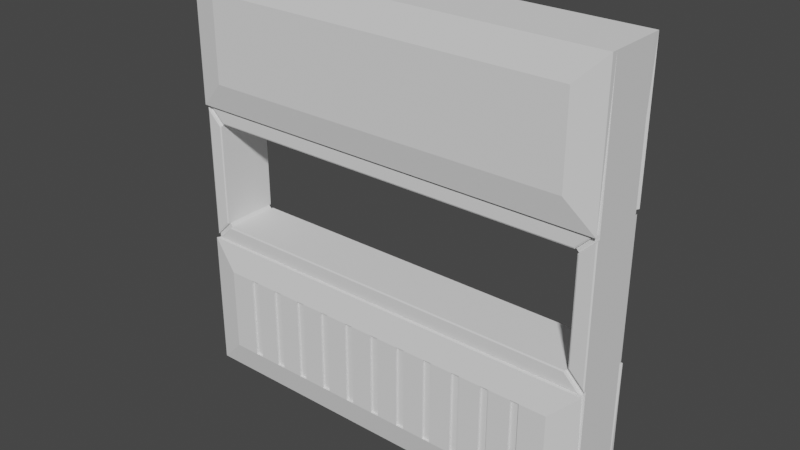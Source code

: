 # Source: Space_ship_.blend  (saved by Blender 2.91.10; exported with 4.5.12 LTS)
import bpy
from mathutils import Matrix  # noqa: F401  (used for matrix-valued properties, if any)

bpy.ops.wm.read_factory_settings(use_empty=True)
scene = bpy.context.scene
scene.name = 'Scene'

# ---- collections
col_collection = bpy.data.collections.new('Collection'); scene.collection.children.link(col_collection)

# ---- world
world_world = bpy.data.worlds.new('World'); scene.world = world_world
world_world.use_nodes = True; world_world.node_tree.nodes.clear()
_N = world_world.node_tree.nodes; _L = world_world.node_tree.links
n0 = _N.new('ShaderNodeOutputWorld'); n0.name = 'World Output'; n0.location = (300, 300)
n1 = _N.new('ShaderNodeBackground'); n1.name = 'Background'; n1.location = (10, 300)
n1.inputs[0].default_value = (0.05088, 0.05088, 0.05088, 1.0)
_L.new(n1.outputs[0], n0.inputs[0])
n0.is_active_output = True
world_world.color = (0.05088, 0.05088, 0.05088)
world_world.use_sun_shadow = False
world_world.sun_shadow_jitter_overblur = 0.0

# ---- meshes
me_cube_008 = bpy.data.meshes.new('Cube.008')
me_cube_008.from_pydata([(-2.0, -0.25, 0.0), (-2.0, -0.25, 4.0), (2.0, -0.25, 0.0), (2.0, -0.25, 4.0), (-1.737, -0.3544, 2.929), (-1.737, -0.3544, 3.737), (1.737, -0.3544, 1.071), (1.737, -0.3544, 0.2626), (-1.737, -0.3544, 0.2626), (1.737, -0.3544, 3.737), (-1.737, -0.3544, 1.071), (1.737, -0.3544, 2.929), (-2.0, -0.3005, 2.667), (-2.0, -0.3005, 4.0), (2.0, -0.3005, 1.333), (2.0, -0.3005, 0.0), (-2.0, -0.3005, 0.0), (2.0, -0.3005, 4.0), (-2.0, -0.3005, 1.333), (2.0, -0.3005, 2.667), (-1.848, -0.25, 1.514), (-1.82, -0.25, 1.485), (-1.82, -0.25, 2.515), (-1.848, -0.25, 2.486), (1.848, -0.25, 2.486), (1.82, -0.25, 2.515), (1.82, -0.25, 1.485), (1.848, -0.25, 1.514), (-1.972, -0.25, 1.333), (-2.0, -0.25, 1.362), (-2.0, -0.25, 2.638), (-1.972, -0.25, 2.667), (1.972, -0.25, 2.667), (2.0, -0.25, 2.638), (2.0, -0.25, 1.362), (1.972, -0.25, 1.333), (-1.972, -0.2697, 1.333), (-1.942, -0.2759, 1.346), (-1.814, -0.2759, 1.473), (-1.82, -0.2697, 1.485), (-1.848, -0.2697, 1.514), (-1.86, -0.2759, 1.519), (-1.988, -0.2759, 1.392), (-2.0, -0.2697, 1.362), (-1.82, -0.2697, 2.515), (-1.814, -0.2759, 2.527), (-1.942, -0.2759, 2.654), (-1.972, -0.2697, 2.667), (-2.0, -0.2697, 2.638), (-1.988, -0.2759, 2.608), (-1.86, -0.2759, 2.481), (-1.848, -0.2697, 2.486), (1.972, -0.2697, 2.667), (1.942, -0.2759, 2.654), (1.814, -0.2759, 2.527), (1.82, -0.2697, 2.515), (1.848, -0.2697, 2.486), (1.86, -0.2759, 2.481), (1.988, -0.2759, 2.608), (2.0, -0.2697, 2.638), (1.82, -0.2697, 1.485), (1.814, -0.2759, 1.473), (1.942, -0.2759, 1.346), (1.972, -0.2697, 1.333), (2.0, -0.2697, 1.362), (1.988, -0.2759, 1.392), (1.86, -0.2759, 1.519), (1.848, -0.2697, 1.514), (-0.04001, -0.3333, 1.071), (0.04001, -0.3333, 1.071), (0.3296, -0.3333, 0.2626), (0.2496, -0.3333, 0.2626), (0.2496, -0.3333, 1.071), (0.3296, -0.3333, 1.071), (0.6191, -0.3333, 0.2626), (0.5391, -0.3333, 0.2626), (0.5391, -0.3333, 1.071), (0.6191, -0.3333, 1.071), (0.9087, -0.3333, 0.2626), (0.8287, -0.3333, 0.2626), (0.8287, -0.3333, 1.071), (0.9087, -0.3333, 1.071), (1.198, -0.3333, 0.2626), (1.118, -0.3333, 0.2626), (1.118, -0.3333, 1.071), (1.198, -0.3333, 1.071), (1.488, -0.3333, 0.2626), (1.408, -0.3333, 0.2626), (1.408, -0.3333, 1.071), (1.488, -0.3333, 1.071), (-1.408, -0.3544, 0.2626), (-1.488, -0.3544, 0.2626), (-1.118, -0.3544, 0.2626), (-1.198, -0.3544, 0.2626), (-0.8287, -0.3544, 0.2626), (-0.9087, -0.3544, 0.2626), (-0.5391, -0.3544, 0.2626), (-0.6191, -0.3544, 0.2626), (-0.2496, -0.3544, 0.2626), (-0.3296, -0.3544, 0.2626), (0.04001, -0.3544, 0.2626), (-0.04001, -0.3544, 0.2626), (0.3296, -0.3544, 0.2626), (0.2496, -0.3544, 0.2626), (0.6191, -0.3544, 0.2626), (0.5391, -0.3544, 0.2626), (0.9087, -0.3544, 0.2626), (0.8287, -0.3544, 0.2626), (1.198, -0.3544, 0.2626), (1.118, -0.3544, 0.2626), (1.488, -0.3544, 0.2626), (1.408, -0.3544, 0.2626), (1.408, -0.3544, 1.071), (1.488, -0.3544, 1.071), (1.118, -0.3544, 1.071), (1.198, -0.3544, 1.071), (0.8287, -0.3544, 1.071), (0.9087, -0.3544, 1.071), (0.5391, -0.3544, 1.071), (0.6191, -0.3544, 1.071), (0.2496, -0.3544, 1.071), (0.3296, -0.3544, 1.071), (-0.04001, -0.3544, 1.071), (0.04001, -0.3544, 1.071), (-0.3296, -0.3544, 1.071), (-0.2496, -0.3544, 1.071), (-0.6191, -0.3544, 1.071), (-0.5391, -0.3544, 1.071), (-0.9087, -0.3544, 1.071), (-0.8287, -0.3544, 1.071), (-1.198, -0.3544, 1.071), (-1.118, -0.3544, 1.071), (-1.488, -0.3544, 1.071), (-1.408, -0.3544, 1.071), (-0.04001, -0.3333, 0.2626), (0.04001, -0.3333, 0.2626), (-0.2496, -0.3333, 1.071), (-0.3296, -0.3333, 1.071), (-0.3296, -0.3333, 0.2626), (-0.2496, -0.3333, 0.2626), (-0.5391, -0.3333, 1.071), (-0.6191, -0.3333, 1.071), (-0.6191, -0.3333, 0.2626), (-0.5391, -0.3333, 0.2626), (-0.8287, -0.3333, 1.071), (-0.9087, -0.3333, 1.071), (-0.9087, -0.3333, 0.2626), (-0.8287, -0.3333, 0.2626), (-1.118, -0.3333, 1.071), (-1.198, -0.3333, 1.071), (-1.198, -0.3333, 0.2626), (-1.118, -0.3333, 0.2626), (-1.408, -0.3333, 1.071), (-1.488, -0.3333, 1.071), (-1.488, -0.3333, 0.2626), (-1.408, -0.3333, 0.2626), (-2.0, 0.25, 0.0), (-2.0, 0.25, 4.0), (2.0, 0.25, 0.0), (2.0, 0.25, 4.0), (-1.737, 0.3544, 2.929), (-1.737, 0.3544, 3.737), (1.737, 0.3544, 1.071), (1.737, 0.3544, 0.2626), (-1.737, 0.3544, 0.2626), (1.737, 0.3544, 3.737), (-1.737, 0.3544, 1.071), (1.737, 0.3544, 2.929), (-2.0, 0.3005, 2.667), (-2.0, 0.3005, 4.0), (2.0, 0.3005, 1.333), (2.0, 0.3005, 0.0), (-2.0, 0.3005, 0.0), (2.0, 0.3005, 4.0), (-2.0, 0.3005, 1.333), (2.0, 0.3005, 2.667), (-2.0, -3.075e-08, 0.0), (-2.0, -3.075e-08, 4.0), (2.0, -3.075e-08, 0.0), (2.0, -3.075e-08, 4.0), (-1.848, 0.25, 1.514), (-1.82, 0.25, 1.485), (-1.82, 0.25, 2.515), (-1.848, 0.25, 2.486), (1.848, 0.25, 2.486), (1.82, 0.25, 2.515), (1.82, 0.25, 1.485), (1.848, 0.25, 1.514), (-1.972, 0.25, 1.333), (-2.0, 0.25, 1.362), (-2.0, 0.25, 2.638), (-1.972, 0.25, 2.667), (1.972, 0.25, 2.667), (2.0, 0.25, 2.638), (2.0, 0.25, 1.362), (1.972, 0.25, 1.333), (-1.972, 0.2697, 1.333), (-1.942, 0.2759, 1.346), (-1.814, 0.2759, 1.473), (-1.82, 0.2697, 1.485), (-1.848, 0.2697, 1.514), (-1.86, 0.2759, 1.519), (-1.988, 0.2759, 1.392), (-2.0, 0.2697, 1.362), (-1.82, 0.2697, 2.515), (-1.814, 0.2759, 2.527), (-1.942, 0.2759, 2.654), (-1.972, 0.2697, 2.667), (-2.0, 0.2697, 2.638), (-1.988, 0.2759, 2.608), (-1.86, 0.2759, 2.481), (-1.848, 0.2697, 2.486), (1.972, 0.2697, 2.667), (1.942, 0.2759, 2.654), (1.814, 0.2759, 2.527), (1.82, 0.2697, 2.515), (1.848, 0.2697, 2.486), (1.86, 0.2759, 2.481), (1.988, 0.2759, 2.608), (2.0, 0.2697, 2.638), (1.82, 0.2697, 1.485), (1.814, 0.2759, 1.473), (1.942, 0.2759, 1.346), (1.972, 0.2697, 1.333), (2.0, 0.2697, 1.362), (1.988, 0.2759, 1.392), (1.86, 0.2759, 1.519), (1.848, 0.2697, 1.514), (-0.04001, 0.3333, 1.071), (0.04001, 0.3333, 1.071), (0.3296, 0.3333, 0.2626), (0.2496, 0.3333, 0.2626), (0.2496, 0.3333, 1.071), (0.3296, 0.3333, 1.071), (0.6191, 0.3333, 0.2626), (0.5391, 0.3333, 0.2626), (0.5391, 0.3333, 1.071), (0.6191, 0.3333, 1.071), (0.9087, 0.3333, 0.2626), (0.8287, 0.3333, 0.2626), (0.8287, 0.3333, 1.071), (0.9087, 0.3333, 1.071), (1.198, 0.3333, 0.2626), (1.118, 0.3333, 0.2626), (1.118, 0.3333, 1.071), (1.198, 0.3333, 1.071), (1.488, 0.3333, 0.2626), (1.408, 0.3333, 0.2626), (1.408, 0.3333, 1.071), (1.488, 0.3333, 1.071), (-1.408, 0.3544, 0.2626), (-1.488, 0.3544, 0.2626), (-1.118, 0.3544, 0.2626), (-1.198, 0.3544, 0.2626), (-0.8287, 0.3544, 0.2626), (-0.9087, 0.3544, 0.2626), (-0.5391, 0.3544, 0.2626), (-0.6191, 0.3544, 0.2626), (-0.2496, 0.3544, 0.2626), (-0.3296, 0.3544, 0.2626), (0.04001, 0.3544, 0.2626), (-0.04001, 0.3544, 0.2626), (0.3296, 0.3544, 0.2626), (0.2496, 0.3544, 0.2626), (0.6191, 0.3544, 0.2626), (0.5391, 0.3544, 0.2626), (0.9087, 0.3544, 0.2626), (0.8287, 0.3544, 0.2626), (1.198, 0.3544, 0.2626), (1.118, 0.3544, 0.2626), (1.488, 0.3544, 0.2626), (1.408, 0.3544, 0.2626), (1.408, 0.3544, 1.071), (1.488, 0.3544, 1.071), (1.118, 0.3544, 1.071), (1.198, 0.3544, 1.071), (0.8287, 0.3544, 1.071), (0.9087, 0.3544, 1.071), (0.5391, 0.3544, 1.071), (0.6191, 0.3544, 1.071), (0.2496, 0.3544, 1.071), (0.3296, 0.3544, 1.071), (-0.04001, 0.3544, 1.071), (0.04001, 0.3544, 1.071), (-0.3296, 0.3544, 1.071), (-0.2496, 0.3544, 1.071), (-0.6191, 0.3544, 1.071), (-0.5391, 0.3544, 1.071), (-0.9087, 0.3544, 1.071), (-0.8287, 0.3544, 1.071), (-1.198, 0.3544, 1.071), (-1.118, 0.3544, 1.071), (-1.488, 0.3544, 1.071), (-1.408, 0.3544, 1.071), (-0.04001, 0.3333, 0.2626), (0.04001, 0.3333, 0.2626), (-0.2496, 0.3333, 1.071), (-0.3296, 0.3333, 1.071), (-0.3296, 0.3333, 0.2626), (-0.2496, 0.3333, 0.2626), (-0.5391, 0.3333, 1.071), (-0.6191, 0.3333, 1.071), (-0.6191, 0.3333, 0.2626), (-0.5391, 0.3333, 0.2626), (-0.8287, 0.3333, 1.071), (-0.9087, 0.3333, 1.071), (-0.9087, 0.3333, 0.2626), (-0.8287, 0.3333, 0.2626), (-1.118, 0.3333, 1.071), (-1.198, 0.3333, 1.071), (-1.198, 0.3333, 0.2626), (-1.118, 0.3333, 0.2626), (-1.408, 0.3333, 1.071), (-1.488, 0.3333, 1.071), (-1.488, 0.3333, 0.2626), (-1.408, 0.3333, 0.2626)], [], [(176, 178, 2, 0), (179, 177, 1, 3), (3, 1, 13, 17), (27, 34, 64, 67), (11, 9, 5, 4), (95, 128, 131, 92), (32, 33, 34, 35, 14, 15, 2, 178, 179, 3, 17, 19), (28, 29, 30, 31, 12, 13, 1, 177, 176, 0, 16, 18), (0, 2, 15, 16), (4, 5, 13, 12), (6, 7, 15, 14), (93, 130, 133, 90), (5, 9, 17, 13), (8, 10, 18, 16), (9, 11, 19, 17), (88, 87, 86, 89), (11, 4, 12, 19), (26, 21, 39, 60), (30, 29, 43, 48), (35, 28, 18, 14), (31, 32, 19, 12), (28, 21, 20, 29), (22, 31, 30, 23), (32, 25, 24, 33), (26, 35, 34, 27), (32, 31, 47, 52), (28, 35, 63, 36), (22, 25, 55, 44), (24, 27, 67, 56), (20, 23, 51, 40), (23, 30, 48, 51), (45, 54, 53, 46), (35, 26, 60, 63), (29, 20, 40, 43), (25, 32, 52, 55), (31, 22, 44, 47), (33, 24, 56, 59), (41, 50, 49, 42), (61, 38, 37, 62), (34, 33, 59, 64), (57, 66, 65, 58), (37, 38, 39, 36), (41, 42, 43, 40), (45, 46, 47, 44), (49, 50, 51, 48), (53, 54, 55, 52), (57, 58, 59, 56), (61, 62, 63, 60), (65, 66, 67, 64), (40, 51, 50, 41), (48, 43, 42, 49), (38, 61, 60, 39), (66, 57, 56, 67), (54, 45, 44, 55), (36, 63, 62, 37), (52, 47, 46, 53), (64, 59, 58, 65), (21, 28, 36, 39), (10, 132, 133, 130, 131, 128, 129, 126, 127, 124, 125, 122, 123, 120, 121, 118, 119, 116, 117, 114, 115, 112, 113, 6, 14, 18), (7, 6, 113, 110), (111, 112, 115, 108), (109, 114, 117, 106), (107, 116, 119, 104), (105, 118, 121, 102), (103, 120, 123, 100), (101, 122, 125, 98), (99, 124, 127, 96), (97, 126, 129, 94), (91, 132, 10, 8), (127, 126, 141, 140), (112, 111, 87, 88), (132, 91, 154, 153), (105, 104, 74, 75), (98, 125, 136, 139), (113, 112, 88, 89), (133, 132, 153, 152), (118, 105, 75, 76), (99, 98, 139, 138), (92, 131, 148, 151), (119, 118, 76, 77), (7, 110, 111, 108, 109, 106, 107, 104, 105, 102, 103, 100, 101, 98, 99, 96, 97, 94, 95, 92, 93, 90, 91, 8, 16, 15), (84, 83, 82, 85), (80, 79, 78, 81), (76, 75, 74, 77), (72, 71, 70, 73), (68, 134, 135, 69), (137, 138, 139, 136), (141, 142, 143, 140), (145, 146, 147, 144), (149, 150, 151, 148), (153, 154, 155, 152), (104, 119, 77, 74), (91, 90, 155, 154), (111, 110, 86, 87), (126, 97, 142, 141), (121, 120, 72, 73), (90, 133, 152, 155), (110, 113, 89, 86), (97, 96, 143, 142), (120, 103, 71, 72), (115, 114, 84, 85), (96, 127, 140, 143), (103, 102, 70, 71), (114, 109, 83, 84), (129, 128, 145, 144), (102, 121, 73, 70), (109, 108, 82, 83), (128, 95, 146, 145), (123, 122, 68, 69), (108, 115, 85, 82), (95, 94, 147, 146), (122, 101, 134, 68), (117, 116, 80, 81), (94, 129, 144, 147), (101, 100, 135, 134), (116, 107, 79, 80), (131, 130, 149, 148), (100, 123, 69, 135), (107, 106, 78, 79), (130, 93, 150, 149), (125, 124, 137, 136), (106, 117, 81, 78), (93, 92, 151, 150), (124, 99, 138, 137), (176, 156, 158, 178), (179, 159, 157, 177), (159, 173, 169, 157), (187, 227, 224, 194), (167, 160, 161, 165), (255, 252, 291, 288), (192, 175, 173, 159, 179, 178, 158, 171, 170, 195, 194, 193), (188, 174, 172, 156, 176, 177, 157, 169, 168, 191, 190, 189), (156, 172, 171, 158), (160, 168, 169, 161), (162, 170, 171, 163), (253, 250, 293, 290), (161, 169, 173, 165), (164, 172, 174, 166), (165, 173, 175, 167), (248, 249, 246, 247), (167, 175, 168, 160), (186, 220, 199, 181), (190, 208, 203, 189), (195, 170, 174, 188), (191, 168, 175, 192), (188, 189, 180, 181), (182, 183, 190, 191), (192, 193, 184, 185), (186, 187, 194, 195), (192, 212, 207, 191), (188, 196, 223, 195), (182, 204, 215, 185), (184, 216, 227, 187), (180, 200, 211, 183), (183, 211, 208, 190), (205, 206, 213, 214), (195, 223, 220, 186), (189, 203, 200, 180), (185, 215, 212, 192), (191, 207, 204, 182), (193, 219, 216, 184), (201, 202, 209, 210), (221, 222, 197, 198), (194, 224, 219, 193), (217, 218, 225, 226), (197, 196, 199, 198), (201, 200, 203, 202), (205, 204, 207, 206), (209, 208, 211, 210), (213, 212, 215, 214), (217, 216, 219, 218), (221, 220, 223, 222), (225, 224, 227, 226), (200, 201, 210, 211), (208, 209, 202, 203), (198, 199, 220, 221), (226, 227, 216, 217), (214, 215, 204, 205), (196, 197, 222, 223), (212, 213, 206, 207), (224, 225, 218, 219), (181, 199, 196, 188), (166, 174, 170, 162, 273, 272, 275, 274, 277, 276, 279, 278, 281, 280, 283, 282, 285, 284, 287, 286, 289, 288, 291, 290, 293, 292), (163, 270, 273, 162), (271, 268, 275, 272), (269, 266, 277, 274), (267, 264, 279, 276), (265, 262, 281, 278), (263, 260, 283, 280), (261, 258, 285, 282), (259, 256, 287, 284), (257, 254, 289, 286), (251, 164, 166, 292), (287, 300, 301, 286), (272, 248, 247, 271), (292, 313, 314, 251), (265, 235, 234, 264), (258, 299, 296, 285), (273, 249, 248, 272), (293, 312, 313, 292), (278, 236, 235, 265), (259, 298, 299, 258), (252, 311, 308, 291), (279, 237, 236, 278), (163, 171, 172, 164, 251, 250, 253, 252, 255, 254, 257, 256, 259, 258, 261, 260, 263, 262, 265, 264, 267, 266, 269, 268, 271, 270), (244, 245, 242, 243), (240, 241, 238, 239), (236, 237, 234, 235), (232, 233, 230, 231), (228, 229, 295, 294), (297, 296, 299, 298), (301, 300, 303, 302), (305, 304, 307, 306), (309, 308, 311, 310), (313, 312, 315, 314), (264, 234, 237, 279), (251, 314, 315, 250), (271, 247, 246, 270), (286, 301, 302, 257), (281, 233, 232, 280), (250, 315, 312, 293), (270, 246, 249, 273), (257, 302, 303, 256), (280, 232, 231, 263), (275, 245, 244, 274), (256, 303, 300, 287), (263, 231, 230, 262), (274, 244, 243, 269), (289, 304, 305, 288), (262, 230, 233, 281), (269, 243, 242, 268), (288, 305, 306, 255), (283, 229, 228, 282), (268, 242, 245, 275), (255, 306, 307, 254), (282, 228, 294, 261), (277, 241, 240, 276), (254, 307, 304, 289), (261, 294, 295, 260), (276, 240, 239, 267), (291, 308, 309, 290), (260, 295, 229, 283), (267, 239, 238, 266), (290, 309, 310, 253), (285, 296, 297, 284), (266, 238, 241, 277), (253, 310, 311, 252), (284, 297, 298, 259), (20, 21, 181, 180), (23, 20, 180, 183), (22, 23, 183, 182), (22, 182, 185, 25), (24, 25, 185, 184), (24, 184, 187, 27), (26, 27, 187, 186), (26, 186, 181, 21)])
_uv = me_cube_008.uv_layers.new(name='UVMap')
_uv.uv.foreach_set('vector', [0.125, 0.625, 0.375, 0.625, 0.375, 0.75, 0.125, 0.75, 0.625, 0.625, 0.875, 0.625, 0.875, 0.75, 0.625, 0.75, 0.625, 0.75, 0.875, 0.75, 0.875, 0.75, 0.625, 0.75, 0.4696, 0.7595, 0.4601, 0.75, 0.4601, 0.75, 0.4696, 0.7595, 0.5581, 0.7664, 0.6086, 0.7664, 0.6086, 0.9836, 0.5581, 0.9836, 0.3914, 0.9318, 0.4419, 0.9318, 0.4419, 0.9449, 0.3914, 0.9449, 0.5417, 0.7518, 0.5399, 0.75, 0.4601, 0.75, 0.4583, 0.7518, 0.4583, 0.75, 0.375, 0.75, 0.375, 0.75, 0.375, 0.625, 0.625, 0.625, 0.625, 0.75, 0.625, 0.75, 0.5417, 0.75, 0.4583, 0.9982, 0.4601, 0.0, 0.5399, 1.0, 0.5408, 0.9991, 0.5417, 0.0, 0.625, 0.0, 0.625, 0.0, 0.625, 0.125, 0.375, 0.125, 0.375, 0.0, 0.375, 0.0, 0.4583, 0.0, 0.125, 0.75, 0.375, 0.75, 0.375, 0.75, 0.125, 0.75, 0.5581, 0.9836, 0.6086, 0.9836, 0.625, 1.0, 0.5417, 1.0, 0.4419, 0.7664, 0.3914, 0.7664, 0.375, 0.75, 0.4583, 0.75, 0.3914, 0.9499, 0.4419, 0.9499, 0.4419, 0.963, 0.3914, 0.963, 0.6086, 0.9836, 0.6086, 0.7664, 0.625, 0.75, 0.625, 1.0, 0.3914, 0.9836, 0.4419, 0.9836, 0.4583, 1.0, 0.375, 1.0, 0.6086, 0.7664, 0.5581, 0.7664, 0.5417, 0.75, 0.625, 0.75, 0.4419, 0.787, 0.3914, 0.787, 0.3914, 0.782, 0.4419, 0.782, 0.5581, 0.7664, 0.5581, 0.9836, 0.5417, 1.0, 0.5417, 0.75, 0.4678, 0.7613, 0.4678, 0.9887, 0.4678, 0.9887, 0.4678, 0.7613, 0.5399, 1.0, 0.4601, 0.0, 0.4601, 0.0, 0.5399, 1.0, 0.4583, 0.7518, 0.4583, 0.9982, 0.4583, 1.0, 0.4583, 0.75, 0.5417, 0.9982, 0.5417, 0.7518, 0.5417, 0.75, 0.5417, 1.0, 0.4583, 0.9982, 0.4678, 0.9887, 0.4696, 0.9905, 0.4601, 1.0, 0.5322, 0.9887, 0.5417, 0.9982, 0.5399, 1.0, 0.5304, 0.9905, 0.5417, 0.7518, 0.5322, 0.7613, 0.5304, 0.7595, 0.5399, 0.75, 0.4678, 0.7613, 0.4583, 0.7518, 0.4601, 0.75, 0.4696, 0.7595, 0.5417, 0.7518, 0.5417, 0.9982, 0.5417, 0.9982, 0.5417, 0.7518, 0.4583, 0.9982, 0.4583, 0.7518, 0.4583, 0.7518, 0.4583, 0.9982, 0.5322, 0.9887, 0.5322, 0.7613, 0.5322, 0.7613, 0.5322, 0.9887, 0.5304, 0.7595, 0.4696, 0.7595, 0.4696, 0.7595, 0.5304, 0.7595, 0.4696, 0.9905, 0.5304, 0.9905, 0.5304, 0.9905, 0.4696, 0.9905, 0.5304, 0.9905, 0.5399, 1.0, 0.5399, 1.0, 0.5304, 0.9905, 0.5329, 0.9884, 0.5329, 0.7616, 0.5409, 0.7537, 0.5409, 0.9963, 0.4583, 0.7518, 0.4678, 0.7613, 0.4678, 0.7613, 0.4583, 0.7518, 0.4601, 1.0, 0.4696, 0.9905, 0.4696, 0.9905, 0.4601, 1.0, 0.5322, 0.7613, 0.5417, 0.7518, 0.5417, 0.7518, 0.5322, 0.7613, 0.5417, 0.9982, 0.5322, 0.9887, 0.5322, 0.9887, 0.5417, 0.9982, 0.5399, 0.75, 0.5304, 0.7595, 0.5304, 0.7595, 0.5399, 0.75, 0.4699, 0.9913, 0.5301, 0.9913, 0.538, 0.9992, 0.462, 0.9992, 0.4671, 0.7616, 0.4671, 0.9884, 0.4591, 0.9963, 0.4591, 0.7537, 0.4601, 0.75, 0.5399, 0.75, 0.5399, 0.75, 0.4601, 0.75, 0.5301, 0.7587, 0.4699, 0.7587, 0.462, 0.7508, 0.538, 0.7508, 0.4591, 0.9963, 0.4671, 0.9884, 0.4678, 0.9887, 0.4583, 0.9982, 0.4699, 0.9913, 0.462, 0.9992, 0.4601, 1.0, 0.4696, 0.9905, 0.5329, 0.9884, 0.5409, 0.9963, 0.5417, 0.9982, 0.5322, 0.9887, 0.538, 0.9992, 0.5301, 0.9913, 0.5304, 0.9905, 0.5399, 1.0, 0.5409, 0.7537, 0.5329, 0.7616, 0.5322, 0.7613, 0.5417, 0.7518, 0.5301, 0.7587, 0.538, 0.7508, 0.5399, 0.75, 0.5304, 0.7595, 0.4671, 0.7616, 0.4591, 0.7537, 0.4583, 0.7518, 0.4678, 0.7613, 0.462, 0.7508, 0.4699, 0.7587, 0.4696, 0.7595, 0.4601, 0.75, 0.4696, 0.9905, 0.5304, 0.9905, 0.5301, 0.9913, 0.4699, 0.9913, 0.5399, 1.0, 0.4601, 1.0, 0.462, 0.9992, 0.538, 0.9992, 0.4671, 0.9884, 0.4671, 0.7616, 0.4678, 0.7613, 0.4678, 0.9887, 0.4699, 0.7587, 0.5301, 0.7587, 0.5304, 0.7595, 0.4696, 0.7595, 0.5329, 0.7616, 0.5329, 0.9884, 0.5322, 0.9887, 0.5322, 0.7613, 0.4583, 0.9982, 0.4583, 0.7518, 0.4591, 0.7537, 0.4591, 0.9963, 0.5417, 0.7518, 0.5417, 0.9982, 0.5409, 0.9963, 0.5409, 0.7537, 0.4601, 0.75, 0.5399, 0.75, 0.538, 0.7508, 0.462, 0.7508, 0.4678, 0.9887, 0.4583, 0.9982, 0.4583, 0.9982, 0.4678, 0.9887, 0.4419, 0.9836, 0.4419, 0.968, 0.4419, 0.963, 0.4419, 0.9499, 0.4419, 0.9449, 0.4419, 0.9318, 0.4419, 0.9268, 0.4419, 0.9137, 0.4419, 0.9087, 0.4419, 0.8956, 0.4419, 0.8906, 0.4419, 0.8775, 0.4419, 0.8725, 0.4419, 0.8594, 0.4419, 0.8544, 0.4419, 0.8413, 0.4419, 0.8363, 0.4419, 0.8232, 0.4419, 0.8182, 0.4419, 0.8051, 0.4419, 0.8001, 0.4419, 0.787, 0.4419, 0.782, 0.4419, 0.7664, 0.4583, 0.75, 0.4583, 1.0, 0.3914, 0.7664, 0.4419, 0.7664, 0.4419, 0.782, 0.3914, 0.782, 0.3914, 0.787, 0.4419, 0.787, 0.4419, 0.8001, 0.3914, 0.8001, 0.3914, 0.8051, 0.4419, 0.8051, 0.4419, 0.8182, 0.3914, 0.8182, 0.3914, 0.8232, 0.4419, 0.8232, 0.4419, 0.8363, 0.3914, 0.8363, 0.3914, 0.8413, 0.4419, 0.8413, 0.4419, 0.8544, 0.3914, 0.8544, 0.3914, 0.8594, 0.4419, 0.8594, 0.4419, 0.8725, 0.3914, 0.8725, 0.3914, 0.8775, 0.4419, 0.8775, 0.4419, 0.8906, 0.3914, 0.8906, 0.3914, 0.8956, 0.4419, 0.8956, 0.4419, 0.9087, 0.3914, 0.9087, 0.3914, 0.9137, 0.4419, 0.9137, 0.4419, 0.9268, 0.3914, 0.9268, 0.3914, 0.968, 0.4419, 0.968, 0.4419, 0.9836, 0.3914, 0.9836, 0.4419, 0.9087, 0.4419, 0.9137, 0.4419, 0.9137, 0.4419, 0.9087, 0.4419, 0.787, 0.3914, 0.787, 0.3914, 0.787, 0.4419, 0.787, 0.4419, 0.968, 0.3914, 0.968, 0.3914, 0.968, 0.4419, 0.968, 0.3914, 0.8413, 0.3914, 0.8363, 0.3914, 0.8363, 0.3914, 0.8413, 0.3914, 0.8906, 0.4419, 0.8906, 0.4419, 0.8906, 0.3914, 0.8906, 0.4419, 0.782, 0.4419, 0.787, 0.4419, 0.787, 0.4419, 0.782, 0.4419, 0.963, 0.4419, 0.968, 0.4419, 0.968, 0.4419, 0.963, 0.4419, 0.8413, 0.3914, 0.8413, 0.3914, 0.8413, 0.4419, 0.8413, 0.3914, 0.8956, 0.3914, 0.8906, 0.3914, 0.8906, 0.3914, 0.8956, 0.3914, 0.9449, 0.4419, 0.9449, 0.4419, 0.9449, 0.3914, 0.9449, 0.4419, 0.8363, 0.4419, 0.8413, 0.4419, 0.8413, 0.4419, 0.8363, 0.3914, 0.7664, 0.3914, 0.782, 0.3914, 0.787, 0.3914, 0.8001, 0.3914, 0.8051, 0.3914, 0.8182, 0.3914, 0.8232, 0.3914, 0.8363, 0.3914, 0.8413, 0.3914, 0.8544, 0.3914, 0.8594, 0.3914, 0.8725, 0.3914, 0.8775, 0.3914, 0.8906, 0.3914, 0.8956, 0.3914, 0.9087, 0.3914, 0.9137, 0.3914, 0.9268, 0.3914, 0.9318, 0.3914, 0.9449, 0.3914, 0.9499, 0.3914, 0.963, 0.3914, 0.968, 0.3914, 0.9836, 0.375, 1.0, 0.375, 0.75, 0.4419, 0.8051, 0.3914, 0.8051, 0.3914, 0.8001, 0.4419, 0.8001, 0.4419, 0.8232, 0.3914, 0.8232, 0.3914, 0.8182, 0.4419, 0.8182, 0.4419, 0.8413, 0.3914, 0.8413, 0.3914, 0.8363, 0.4419, 0.8363, 0.4419, 0.8594, 0.3914, 0.8594, 0.3914, 0.8544, 0.4419, 0.8544, 0.4419, 0.8775, 0.3914, 0.8775, 0.3914, 0.8725, 0.4419, 0.8725, 0.4419, 0.8956, 0.3914, 0.8956, 0.3914, 0.8906, 0.4419, 0.8906, 0.4419, 0.9137, 0.3914, 0.9137, 0.3914, 0.9087, 0.4419, 0.9087, 0.4419, 0.9318, 0.3914, 0.9318, 0.3914, 0.9268, 0.4419, 0.9268, 0.4419, 0.9499, 0.3914, 0.9499, 0.3914, 0.9449, 0.4419, 0.9449, 0.4419, 0.968, 0.3914, 0.968, 0.3914, 0.963, 0.4419, 0.963, 0.3914, 0.8363, 0.4419, 0.8363, 0.4419, 0.8363, 0.3914, 0.8363, 0.3914, 0.968, 0.3914, 0.963, 0.3914, 0.963, 0.3914, 0.968, 0.3914, 0.787, 0.3914, 0.782, 0.3914, 0.782, 0.3914, 0.787, 0.4419, 0.9137, 0.3914, 0.9137, 0.3914, 0.9137, 0.4419, 0.9137, 0.4419, 0.8544, 0.4419, 0.8594, 0.4419, 0.8594, 0.4419, 0.8544, 0.3914, 0.963, 0.4419, 0.963, 0.4419, 0.963, 0.3914, 0.963, 0.3914, 0.782, 0.4419, 0.782, 0.4419, 0.782, 0.3914, 0.782, 0.3914, 0.9137, 0.3914, 0.9087, 0.3914, 0.9087, 0.3914, 0.9137, 0.4419, 0.8594, 0.3914, 0.8594, 0.3914, 0.8594, 0.4419, 0.8594, 0.4419, 0.8001, 0.4419, 0.8051, 0.4419, 0.8051, 0.4419, 0.8001, 0.3914, 0.9087, 0.4419, 0.9087, 0.4419, 0.9087, 0.3914, 0.9087, 0.3914, 0.8594, 0.3914, 0.8544, 0.3914, 0.8544, 0.3914, 0.8594, 0.4419, 0.8051, 0.3914, 0.8051, 0.3914, 0.8051, 0.4419, 0.8051, 0.4419, 0.9268, 0.4419, 0.9318, 0.4419, 0.9318, 0.4419, 0.9268, 0.3914, 0.8544, 0.4419, 0.8544, 0.4419, 0.8544, 0.3914, 0.8544, 0.3914, 0.8051, 0.3914, 0.8001, 0.3914, 0.8001, 0.3914, 0.8051, 0.4419, 0.9318, 0.3914, 0.9318, 0.3914, 0.9318, 0.4419, 0.9318, 0.4419, 0.8725, 0.4419, 0.8775, 0.4419, 0.8775, 0.4419, 0.8725, 0.3914, 0.8001, 0.4419, 0.8001, 0.4419, 0.8001, 0.3914, 0.8001, 0.3914, 0.9318, 0.3914, 0.9268, 0.3914, 0.9268, 0.3914, 0.9318, 0.4419, 0.8775, 0.3914, 0.8775, 0.3914, 0.8775, 0.4419, 0.8775, 0.4419, 0.8182, 0.4419, 0.8232, 0.4419, 0.8232, 0.4419, 0.8182, 0.3914, 0.9268, 0.4419, 0.9268, 0.4419, 0.9268, 0.3914, 0.9268, 0.3914, 0.8775, 0.3914, 0.8725, 0.3914, 0.8725, 0.3914, 0.8775, 0.4419, 0.8232, 0.3914, 0.8232, 0.3914, 0.8232, 0.4419, 0.8232, 0.4419, 0.9449, 0.4419, 0.9499, 0.4419, 0.9499, 0.4419, 0.9449, 0.3914, 0.8725, 0.4419, 0.8725, 0.4419, 0.8725, 0.3914, 0.8725, 0.3914, 0.8232, 0.3914, 0.8182, 0.3914, 0.8182, 0.3914, 0.8232, 0.4419, 0.9499, 0.3914, 0.9499, 0.3914, 0.9499, 0.4419, 0.9499, 0.4419, 0.8906, 0.4419, 0.8956, 0.4419, 0.8956, 0.4419, 0.8906, 0.3914, 0.8182, 0.4419, 0.8182, 0.4419, 0.8182, 0.3914, 0.8182, 0.3914, 0.9499, 0.3914, 0.9449, 0.3914, 0.9449, 0.3914, 0.9499, 0.4419, 0.8956, 0.3914, 0.8956, 0.3914, 0.8956, 0.4419, 0.8956, 0.125, 0.625, 0.125, 0.75, 0.375, 0.75, 0.375, 0.625, 0.625, 0.625, 0.625, 0.75, 0.875, 0.75, 0.875, 0.625, 0.625, 0.75, 0.625, 0.75, 0.875, 0.75, 0.875, 0.75, 0.4696, 0.7595, 0.4696, 0.7595, 0.4601, 0.75, 0.4601, 0.75, 0.5581, 0.7664, 0.5581, 0.9836, 0.6086, 0.9836, 0.6086, 0.7664, 0.3914, 0.9318, 0.3914, 0.9449, 0.4419, 0.9449, 0.4419, 0.9318, 0.5417, 0.7518, 0.5417, 0.75, 0.625, 0.75, 0.625, 0.75, 0.625, 0.625, 0.375, 0.625, 0.375, 0.75, 0.375, 0.75, 0.4583, 0.75, 0.4583, 0.7518, 0.4601, 0.75, 0.5399, 0.75, 0.4583, 0.9982, 0.4583, 0.0, 0.375, 0.0, 0.375, 0.0, 0.375, 0.125, 0.625, 0.125, 0.625, 0.0, 0.625, 0.0, 0.5417, 0.0, 0.5408, 0.9991, 0.5399, 1.0, 0.4601, 0.0, 0.125, 0.75, 0.125, 0.75, 0.375, 0.75, 0.375, 0.75, 0.5581, 0.9836, 0.5417, 1.0, 0.625, 1.0, 0.6086, 0.9836, 0.4419, 0.7664, 0.4583, 0.75, 0.375, 0.75, 0.3914, 0.7664, 0.3914, 0.9499, 0.3914, 0.963, 0.4419, 0.963, 0.4419, 0.9499, 0.6086, 0.9836, 0.625, 1.0, 0.625, 0.75, 0.6086, 0.7664, 0.3914, 0.9836, 0.375, 1.0, 0.4583, 1.0, 0.4419, 0.9836, 0.6086, 0.7664, 0.625, 0.75, 0.5417, 0.75, 0.5581, 0.7664, 0.4419, 0.787, 0.4419, 0.782, 0.3914, 0.782, 0.3914, 0.787, 0.5581, 0.7664, 0.5417, 0.75, 0.5417, 1.0, 0.5581, 0.9836, 0.4678, 0.7613, 0.4678, 0.7613, 0.4678, 0.9887, 0.4678, 0.9887, 0.5399, 1.0, 0.5399, 1.0, 0.4601, 0.0, 0.4601, 0.0, 0.4583, 0.7518, 0.4583, 0.75, 0.4583, 1.0, 0.4583, 0.9982, 0.5417, 0.9982, 0.5417, 1.0, 0.5417, 0.75, 0.5417, 0.7518, 0.4583, 0.9982, 0.4601, 1.0, 0.4696, 0.9905, 0.4678, 0.9887, 0.5322, 0.9887, 0.5304, 0.9905, 0.5399, 1.0, 0.5417, 0.9982, 0.5417, 0.7518, 0.5399, 0.75, 0.5304, 0.7595, 0.5322, 0.7613, 0.4678, 0.7613, 0.4696, 0.7595, 0.4601, 0.75, 0.4583, 0.7518, 0.5417, 0.7518, 0.5417, 0.7518, 0.5417, 0.9982, 0.5417, 0.9982, 0.4583, 0.9982, 0.4583, 0.9982, 0.4583, 0.7518, 0.4583, 0.7518, 0.5322, 0.9887, 0.5322, 0.9887, 0.5322, 0.7613, 0.5322, 0.7613, 0.5304, 0.7595, 0.5304, 0.7595, 0.4696, 0.7595, 0.4696, 0.7595, 0.4696, 0.9905, 0.4696, 0.9905, 0.5304, 0.9905, 0.5304, 0.9905, 0.5304, 0.9905, 0.5304, 0.9905, 0.5399, 1.0, 0.5399, 1.0, 0.5329, 0.9884, 0.5409, 0.9963, 0.5409, 0.7537, 0.5329, 0.7616, 0.4583, 0.7518, 0.4583, 0.7518, 0.4678, 0.7613, 0.4678, 0.7613, 0.4601, 1.0, 0.4601, 1.0, 0.4696, 0.9905, 0.4696, 0.9905, 0.5322, 0.7613, 0.5322, 0.7613, 0.5417, 0.7518, 0.5417, 0.7518, 0.5417, 0.9982, 0.5417, 0.9982, 0.5322, 0.9887, 0.5322, 0.9887, 0.5399, 0.75, 0.5399, 0.75, 0.5304, 0.7595, 0.5304, 0.7595, 0.4699, 0.9913, 0.462, 0.9992, 0.538, 0.9992, 0.5301, 0.9913, 0.4671, 0.7616, 0.4591, 0.7537, 0.4591, 0.9963, 0.4671, 0.9884, 0.4601, 0.75, 0.4601, 0.75, 0.5399, 0.75, 0.5399, 0.75, 0.5301, 0.7587, 0.538, 0.7508, 0.462, 0.7508, 0.4699, 0.7587, 0.4591, 0.9963, 0.4583, 0.9982, 0.4678, 0.9887, 0.4671, 0.9884, 0.4699, 0.9913, 0.4696, 0.9905, 0.4601, 1.0, 0.462, 0.9992, 0.5329, 0.9884, 0.5322, 0.9887, 0.5417, 0.9982, 0.5409, 0.9963, 0.538, 0.9992, 0.5399, 1.0, 0.5304, 0.9905, 0.5301, 0.9913, 0.5409, 0.7537, 0.5417, 0.7518, 0.5322, 0.7613, 0.5329, 0.7616, 0.5301, 0.7587, 0.5304, 0.7595, 0.5399, 0.75, 0.538, 0.7508, 0.4671, 0.7616, 0.4678, 0.7613, 0.4583, 0.7518, 0.4591, 0.7537, 0.462, 0.7508, 0.4601, 0.75, 0.4696, 0.7595, 0.4699, 0.7587, 0.4696, 0.9905, 0.4699, 0.9913, 0.5301, 0.9913, 0.5304, 0.9905, 0.5399, 1.0, 0.538, 0.9992, 0.462, 0.9992, 0.4601, 1.0, 0.4671, 0.9884, 0.4678, 0.9887, 0.4678, 0.7613, 0.4671, 0.7616, 0.4699, 0.7587, 0.4696, 0.7595, 0.5304, 0.7595, 0.5301, 0.7587, 0.5329, 0.7616, 0.5322, 0.7613, 0.5322, 0.9887, 0.5329, 0.9884, 0.4583, 0.9982, 0.4591, 0.9963, 0.4591, 0.7537, 0.4583, 0.7518, 0.5417, 0.7518, 0.5409, 0.7537, 0.5409, 0.9963, 0.5417, 0.9982, 0.4601, 0.75, 0.462, 0.7508, 0.538, 0.7508, 0.5399, 0.75, 0.4678, 0.9887, 0.4678, 0.9887, 0.4583, 0.9982, 0.4583, 0.9982, 0.4419, 0.9836, 0.4583, 1.0, 0.4583, 0.75, 0.4419, 0.7664, 0.4419, 0.782, 0.4419, 0.787, 0.4419, 0.8001, 0.4419, 0.8051, 0.4419, 0.8182, 0.4419, 0.8232, 0.4419, 0.8363, 0.4419, 0.8413, 0.4419, 0.8544, 0.4419, 0.8594, 0.4419, 0.8725, 0.4419, 0.8775, 0.4419, 0.8906, 0.4419, 0.8956, 0.4419, 0.9087, 0.4419, 0.9137, 0.4419, 0.9268, 0.4419, 0.9318, 0.4419, 0.9449, 0.4419, 0.9499, 0.4419, 0.963, 0.4419, 0.968, 0.3914, 0.7664, 0.3914, 0.782, 0.4419, 0.782, 0.4419, 0.7664, 0.3914, 0.787, 0.3914, 0.8001, 0.4419, 0.8001, 0.4419, 0.787, 0.3914, 0.8051, 0.3914, 0.8182, 0.4419, 0.8182, 0.4419, 0.8051, 0.3914, 0.8232, 0.3914, 0.8363, 0.4419, 0.8363, 0.4419, 0.8232, 0.3914, 0.8413, 0.3914, 0.8544, 0.4419, 0.8544, 0.4419, 0.8413, 0.3914, 0.8594, 0.3914, 0.8725, 0.4419, 0.8725, 0.4419, 0.8594, 0.3914, 0.8775, 0.3914, 0.8906, 0.4419, 0.8906, 0.4419, 0.8775, 0.3914, 0.8956, 0.3914, 0.9087, 0.4419, 0.9087, 0.4419, 0.8956, 0.3914, 0.9137, 0.3914, 0.9268, 0.4419, 0.9268, 0.4419, 0.9137, 0.3914, 0.968, 0.3914, 0.9836, 0.4419, 0.9836, 0.4419, 0.968, 0.4419, 0.9087, 0.4419, 0.9087, 0.4419, 0.9137, 0.4419, 0.9137, 0.4419, 0.787, 0.4419, 0.787, 0.3914, 0.787, 0.3914, 0.787, 0.4419, 0.968, 0.4419, 0.968, 0.3914, 0.968, 0.3914, 0.968, 0.3914, 0.8413, 0.3914, 0.8413, 0.3914, 0.8363, 0.3914, 0.8363, 0.3914, 0.8906, 0.3914, 0.8906, 0.4419, 0.8906, 0.4419, 0.8906, 0.4419, 0.782, 0.4419, 0.782, 0.4419, 0.787, 0.4419, 0.787, 0.4419, 0.963, 0.4419, 0.963, 0.4419, 0.968, 0.4419, 0.968, 0.4419, 0.8413, 0.4419, 0.8413, 0.3914, 0.8413, 0.3914, 0.8413, 0.3914, 0.8956, 0.3914, 0.8956, 0.3914, 0.8906, 0.3914, 0.8906, 0.3914, 0.9449, 0.3914, 0.9449, 0.4419, 0.9449, 0.4419, 0.9449, 0.4419, 0.8363, 0.4419, 0.8363, 0.4419, 0.8413, 0.4419, 0.8413, 0.3914, 0.7664, 0.375, 0.75, 0.375, 1.0, 0.3914, 0.9836, 0.3914, 0.968, 0.3914, 0.963, 0.3914, 0.9499, 0.3914, 0.9449, 0.3914, 0.9318, 0.3914, 0.9268, 0.3914, 0.9137, 0.3914, 0.9087, 0.3914, 0.8956, 0.3914, 0.8906, 0.3914, 0.8775, 0.3914, 0.8725, 0.3914, 0.8594, 0.3914, 0.8544, 0.3914, 0.8413, 0.3914, 0.8363, 0.3914, 0.8232, 0.3914, 0.8182, 0.3914, 0.8051, 0.3914, 0.8001, 0.3914, 0.787, 0.3914, 0.782, 0.4419, 0.8051, 0.4419, 0.8001, 0.3914, 0.8001, 0.3914, 0.8051, 0.4419, 0.8232, 0.4419, 0.8182, 0.3914, 0.8182, 0.3914, 0.8232, 0.4419, 0.8413, 0.4419, 0.8363, 0.3914, 0.8363, 0.3914, 0.8413, 0.4419, 0.8594, 0.4419, 0.8544, 0.3914, 0.8544, 0.3914, 0.8594, 0.4419, 0.8775, 0.4419, 0.8725, 0.3914, 0.8725, 0.3914, 0.8775, 0.4419, 0.8956, 0.4419, 0.8906, 0.3914, 0.8906, 0.3914, 0.8956, 0.4419, 0.9137, 0.4419, 0.9087, 0.3914, 0.9087, 0.3914, 0.9137, 0.4419, 0.9318, 0.4419, 0.9268, 0.3914, 0.9268, 0.3914, 0.9318, 0.4419, 0.9499, 0.4419, 0.9449, 0.3914, 0.9449, 0.3914, 0.9499, 0.4419, 0.968, 0.4419, 0.963, 0.3914, 0.963, 0.3914, 0.968, 0.3914, 0.8363, 0.3914, 0.8363, 0.4419, 0.8363, 0.4419, 0.8363, 0.3914, 0.968, 0.3914, 0.968, 0.3914, 0.963, 0.3914, 0.963, 0.3914, 0.787, 0.3914, 0.787, 0.3914, 0.782, 0.3914, 0.782, 0.4419, 0.9137, 0.4419, 0.9137, 0.3914, 0.9137, 0.3914, 0.9137, 0.4419, 0.8544, 0.4419, 0.8544, 0.4419, 0.8594, 0.4419, 0.8594, 0.3914, 0.963, 0.3914, 0.963, 0.4419, 0.963, 0.4419, 0.963, 0.3914, 0.782, 0.3914, 0.782, 0.4419, 0.782, 0.4419, 0.782, 0.3914, 0.9137, 0.3914, 0.9137, 0.3914, 0.9087, 0.3914, 0.9087, 0.4419, 0.8594, 0.4419, 0.8594, 0.3914, 0.8594, 0.3914, 0.8594, 0.4419, 0.8001, 0.4419, 0.8001, 0.4419, 0.8051, 0.4419, 0.8051, 0.3914, 0.9087, 0.3914, 0.9087, 0.4419, 0.9087, 0.4419, 0.9087, 0.3914, 0.8594, 0.3914, 0.8594, 0.3914, 0.8544, 0.3914, 0.8544, 0.4419, 0.8051, 0.4419, 0.8051, 0.3914, 0.8051, 0.3914, 0.8051, 0.4419, 0.9268, 0.4419, 0.9268, 0.4419, 0.9318, 0.4419, 0.9318, 0.3914, 0.8544, 0.3914, 0.8544, 0.4419, 0.8544, 0.4419, 0.8544, 0.3914, 0.8051, 0.3914, 0.8051, 0.3914, 0.8001, 0.3914, 0.8001, 0.4419, 0.9318, 0.4419, 0.9318, 0.3914, 0.9318, 0.3914, 0.9318, 0.4419, 0.8725, 0.4419, 0.8725, 0.4419, 0.8775, 0.4419, 0.8775, 0.3914, 0.8001, 0.3914, 0.8001, 0.4419, 0.8001, 0.4419, 0.8001, 0.3914, 0.9318, 0.3914, 0.9318, 0.3914, 0.9268, 0.3914, 0.9268, 0.4419, 0.8775, 0.4419, 0.8775, 0.3914, 0.8775, 0.3914, 0.8775, 0.4419, 0.8182, 0.4419, 0.8182, 0.4419, 0.8232, 0.4419, 0.8232, 0.3914, 0.9268, 0.3914, 0.9268, 0.4419, 0.9268, 0.4419, 0.9268, 0.3914, 0.8775, 0.3914, 0.8775, 0.3914, 0.8725, 0.3914, 0.8725, 0.4419, 0.8232, 0.4419, 0.8232, 0.3914, 0.8232, 0.3914, 0.8232, 0.4419, 0.9449, 0.4419, 0.9449, 0.4419, 0.9499, 0.4419, 0.9499, 0.3914, 0.8725, 0.3914, 0.8725, 0.4419, 0.8725, 0.4419, 0.8725, 0.3914, 0.8232, 0.3914, 0.8232, 0.3914, 0.8182, 0.3914, 0.8182, 0.4419, 0.9499, 0.4419, 0.9499, 0.3914, 0.9499, 0.3914, 0.9499, 0.4419, 0.8906, 0.4419, 0.8906, 0.4419, 0.8956, 0.4419, 0.8956, 0.3914, 0.8182, 0.3914, 0.8182, 0.4419, 0.8182, 0.4419, 0.8182, 0.3914, 0.9499, 0.3914, 0.9499, 0.3914, 0.9449, 0.3914, 0.9449, 0.4419, 0.8956, 0.4419, 0.8956, 0.3914, 0.8956, 0.3914, 0.8956, 0.4696, 0.9905, 0.4678, 0.9887, 0.4678, 0.9887, 0.4696, 0.9905, 0.5304, 0.9905, 0.4696, 0.9905, 0.4696, 0.9905, 0.5304, 0.9905, 0.5322, 0.9887, 0.5304, 0.9905, 0.5304, 0.9905, 0.5322, 0.9887, 0.5322, 0.9887, 0.5322, 0.9887, 0.5322, 0.7613, 0.5322, 0.7613, 0.5304, 0.7595, 0.5322, 0.7613, 0.5322, 0.7613, 0.5304, 0.7595, 0.5304, 0.7595, 0.5304, 0.7595, 0.4696, 0.7595, 0.4696, 0.7595, 0.4678, 0.7613, 0.4696, 0.7595, 0.4696, 0.7595, 0.4678, 0.7613, 0.4678, 0.7613, 0.4678, 0.7613, 0.4678, 0.9887, 0.4678, 0.9887])
me_cube_008.use_remesh_fix_poles = True
me_cube_008.use_remesh_preserve_attributes = False
me_cube_008.use_mirror_vertex_groups = False
me_cube_008.update()

# ---- objects
ob_cube = bpy.data.objects.new('Cube', me_cube_008)

# ---- transforms, parenting, visibility, modifiers, constraints
ob_cube.location = (0.0, 0.0, 0.0)
ob_cube.lineart.crease_threshold = 0.0

# ---- collection membership
col_collection.objects.link(ob_cube)

# ---- scene / render settings (as saved in the file)
scene.frame_start = 1; scene.frame_end = 250; scene.frame_set(1)
scene.render.engine = 'BLENDER_EEVEE_NEXT'
scene.cycles.use_denoising = False
scene.cycles.samples = 128
scene.cycles.sampling_pattern = 'TABULATED_SOBOL'
scene.cycles.use_adaptive_sampling = False
scene.cycles.use_light_tree = False
scene.view_settings.view_transform = 'Filmic'
bpy.context.view_layer.update()

# ---- added for rendering (the .blend has no active camera and no usable light): camera, sun
cam_auto = bpy.data.cameras.new('AutoCamera')
cam_auto.lens = 50.0
cam_auto.sensor_width = 36.0
cam_auto.clip_end = 1000.0
ob_auto_camera = bpy.data.objects.new('AutoCamera', cam_auto)
scene.collection.objects.link(ob_auto_camera)
ob_auto_camera.location = (5.27479, -6.32974, 6.21983)
ob_auto_camera.rotation_euler = (1.09748, -7.21219e-08, 0.694738)
scene.camera = ob_auto_camera
light_auto_sun = bpy.data.lights.new('AutoSun', 'SUN')
light_auto_sun.energy = 3.0
light_auto_sun.angle = 0.0523599
ob_auto_sun = bpy.data.objects.new('AutoSun', light_auto_sun)
scene.collection.objects.link(ob_auto_sun)
ob_auto_sun.rotation_euler = (0.872665, 0.174533, 0.523599)
bpy.context.view_layer.update()
